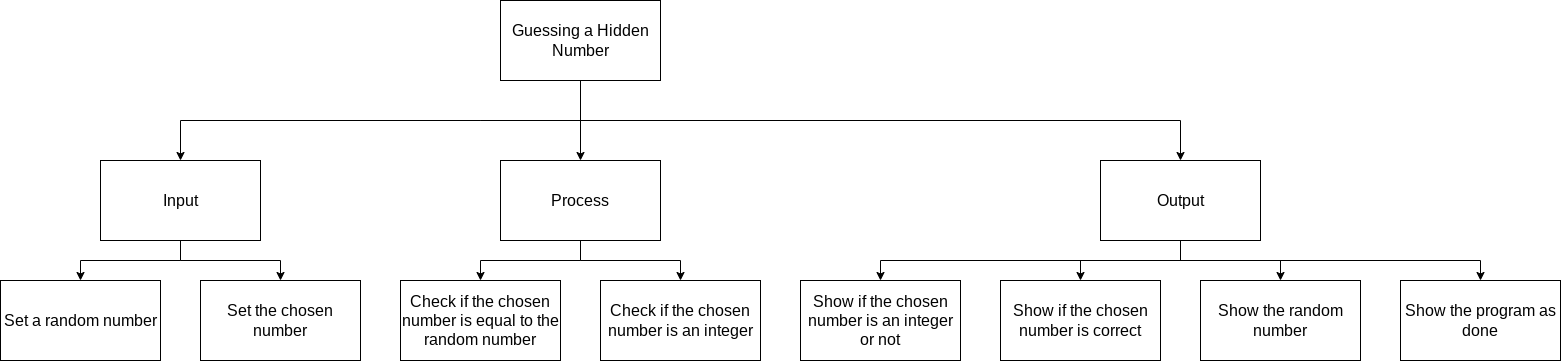

The diagram above was exported from draw.io. Its source (the exported page's mxGraphModel, read from the mxfile embedded in the PNG):
<mxGraphModel dx="899" dy="581" grid="1" gridSize="10" guides="1" tooltips="1" connect="1" arrows="1" fold="1" page="1" pageScale="1" pageWidth="827" pageHeight="1169" math="0" shadow="0">
  <root>
    <mxCell id="0" />
    <mxCell id="1" parent="0" />
    <mxCell id="7" style="edgeStyle=none;html=1;fontSize=14;" parent="1" source="2" target="4" edge="1">
      <mxGeometry relative="1" as="geometry" />
    </mxCell>
    <mxCell id="8" style="edgeStyle=orthogonalEdgeStyle;html=1;entryX=0.5;entryY=0;entryDx=0;entryDy=0;fontSize=14;rounded=0;" parent="1" source="2" target="5" edge="1">
      <mxGeometry relative="1" as="geometry">
        <Array as="points">
          <mxPoint x="480" y="120" />
          <mxPoint x="190" y="120" />
        </Array>
      </mxGeometry>
    </mxCell>
    <mxCell id="9" style="edgeStyle=orthogonalEdgeStyle;rounded=0;html=1;fontSize=14;entryX=0.5;entryY=0;entryDx=0;entryDy=0;" parent="1" source="2" target="6" edge="1">
      <mxGeometry relative="1" as="geometry">
        <Array as="points">
          <mxPoint x="480" y="120" />
          <mxPoint x="880" y="120" />
        </Array>
      </mxGeometry>
    </mxCell>
    <mxCell id="2" value="Guessing a Hidden Number" style="rounded=0;whiteSpace=wrap;html=1;fontSize=16;" parent="1" vertex="1">
      <mxGeometry x="500" width="160" height="80" as="geometry" />
    </mxCell>
    <mxCell id="15" style="edgeStyle=orthogonalEdgeStyle;rounded=0;html=1;entryX=0.5;entryY=0;entryDx=0;entryDy=0;fontSize=14;" parent="1" source="4" edge="1">
      <mxGeometry relative="1" as="geometry">
        <mxPoint x="480" y="280" as="targetPoint" />
        <Array as="points">
          <mxPoint x="580" y="260" />
          <mxPoint x="480" y="260" />
        </Array>
      </mxGeometry>
    </mxCell>
    <mxCell id="35" style="edgeStyle=none;html=1;entryX=0.5;entryY=0;entryDx=0;entryDy=0;rounded=0;" edge="1" parent="1" source="4" target="34">
      <mxGeometry relative="1" as="geometry">
        <Array as="points">
          <mxPoint x="580" y="260" />
          <mxPoint x="680" y="260" />
        </Array>
      </mxGeometry>
    </mxCell>
    <mxCell id="4" value="Process" style="rounded=0;whiteSpace=wrap;html=1;fontSize=16;" parent="1" vertex="1">
      <mxGeometry x="500" y="160" width="160" height="80" as="geometry" />
    </mxCell>
    <mxCell id="11" style="edgeStyle=orthogonalEdgeStyle;rounded=0;html=1;entryX=0.5;entryY=0;entryDx=0;entryDy=0;fontSize=14;" parent="1" source="5" target="10" edge="1">
      <mxGeometry relative="1" as="geometry" />
    </mxCell>
    <mxCell id="31" style="edgeStyle=none;html=1;entryX=0.5;entryY=0;entryDx=0;entryDy=0;rounded=0;" parent="1" source="5" target="30" edge="1">
      <mxGeometry relative="1" as="geometry">
        <Array as="points">
          <mxPoint x="180" y="260" />
          <mxPoint x="80" y="260" />
        </Array>
      </mxGeometry>
    </mxCell>
    <mxCell id="5" value="Input" style="rounded=0;whiteSpace=wrap;html=1;fontSize=16;" parent="1" vertex="1">
      <mxGeometry x="100" y="160" width="160" height="80" as="geometry" />
    </mxCell>
    <mxCell id="19" style="edgeStyle=orthogonalEdgeStyle;rounded=0;html=1;entryX=0.5;entryY=0;entryDx=0;entryDy=0;fontSize=14;" parent="1" source="6" edge="1">
      <mxGeometry relative="1" as="geometry">
        <mxPoint x="1280" y="279.9999999999999" as="targetPoint" />
        <Array as="points">
          <mxPoint x="1180" y="260" />
          <mxPoint x="1280" y="260" />
        </Array>
      </mxGeometry>
    </mxCell>
    <mxCell id="29" style="edgeStyle=none;rounded=0;html=1;entryX=0.5;entryY=0;entryDx=0;entryDy=0;fontSize=13;" parent="1" source="6" target="28" edge="1">
      <mxGeometry relative="1" as="geometry">
        <Array as="points">
          <mxPoint x="1180" y="260" />
          <mxPoint x="1280" y="260" />
          <mxPoint x="1080" y="260" />
        </Array>
      </mxGeometry>
    </mxCell>
    <mxCell id="33" style="edgeStyle=none;rounded=0;html=1;entryX=0.5;entryY=0;entryDx=0;entryDy=0;" parent="1" source="6" target="21" edge="1">
      <mxGeometry relative="1" as="geometry">
        <Array as="points">
          <mxPoint x="1180" y="260" />
          <mxPoint x="1280" y="260" />
          <mxPoint x="1480" y="260" />
        </Array>
      </mxGeometry>
    </mxCell>
    <mxCell id="37" style="edgeStyle=none;rounded=0;html=1;entryX=0.5;entryY=0;entryDx=0;entryDy=0;" edge="1" parent="1" source="6" target="36">
      <mxGeometry relative="1" as="geometry">
        <Array as="points">
          <mxPoint x="1180" y="260" />
          <mxPoint x="880" y="260" />
        </Array>
      </mxGeometry>
    </mxCell>
    <mxCell id="6" value="Output" style="rounded=0;whiteSpace=wrap;html=1;fontSize=16;" parent="1" vertex="1">
      <mxGeometry x="1100" y="160" width="160" height="80" as="geometry" />
    </mxCell>
    <mxCell id="10" value="Set the chosen number" style="rounded=0;whiteSpace=wrap;html=1;fontSize=16;" parent="1" vertex="1">
      <mxGeometry x="200" y="280" width="160" height="80" as="geometry" />
    </mxCell>
    <mxCell id="21" value="Show the program as done" style="rounded=0;whiteSpace=wrap;html=1;fontSize=16;" parent="1" vertex="1">
      <mxGeometry x="1400" y="280" width="160" height="80" as="geometry" />
    </mxCell>
    <mxCell id="26" value="Check if the chosen number is equal to the random number" style="rounded=0;whiteSpace=wrap;html=1;fontSize=16;" parent="1" vertex="1">
      <mxGeometry x="400" y="280" width="160" height="80" as="geometry" />
    </mxCell>
    <mxCell id="28" value="Show if the chosen number is correct" style="rounded=0;whiteSpace=wrap;html=1;fontSize=16;" parent="1" vertex="1">
      <mxGeometry x="1000" y="280" width="160" height="80" as="geometry" />
    </mxCell>
    <mxCell id="30" value="Set a random number" style="rounded=0;whiteSpace=wrap;html=1;fontSize=16;" parent="1" vertex="1">
      <mxGeometry y="280" width="160" height="80" as="geometry" />
    </mxCell>
    <mxCell id="32" value="Show the random number" style="rounded=0;whiteSpace=wrap;html=1;fontSize=16;" parent="1" vertex="1">
      <mxGeometry x="1200" y="280" width="160" height="80" as="geometry" />
    </mxCell>
    <mxCell id="34" value="Check if the chosen number is an integer" style="rounded=0;whiteSpace=wrap;html=1;fontSize=16;" vertex="1" parent="1">
      <mxGeometry x="600" y="280" width="160" height="80" as="geometry" />
    </mxCell>
    <mxCell id="36" value="Show if the chosen number is an integer or not" style="rounded=0;whiteSpace=wrap;html=1;fontSize=16;" vertex="1" parent="1">
      <mxGeometry x="800" y="280" width="160" height="80" as="geometry" />
    </mxCell>
  </root>
</mxGraphModel>